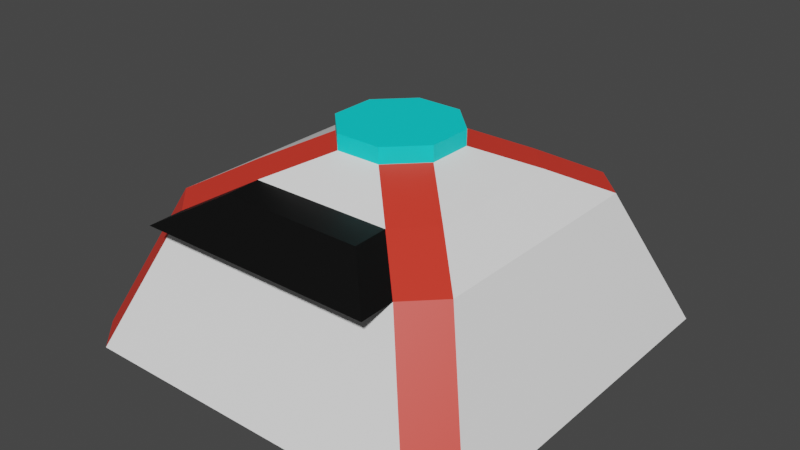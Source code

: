 # Source: nya_robot.blend  (saved by Blender 2.82.7; exported with 4.5.12 LTS)
import bpy
from mathutils import Matrix  # noqa: F401  (used for matrix-valued properties, if any)

bpy.ops.wm.read_factory_settings(use_empty=True)
scene = bpy.context.scene
scene.name = 'Scene'

# ---- collections
col_collection = bpy.data.collections.new('Collection'); scene.collection.children.link(col_collection)

# ---- materials (node trees are filled in below, after node groups)
mat_material = bpy.data.materials.new('Material')
mat_material.alpha_threshold = 0.0
mat_material.use_transparent_shadow = False
mat_material.line_color = (0.0, 0.0, 0.0, 1.0)
mat_material_001 = bpy.data.materials.new('Material.001')
mat_material_001.use_transparent_shadow = False
mat_material_002 = bpy.data.materials.new('Material.002')
mat_material_002.use_transparent_shadow = False
mat_material_003 = bpy.data.materials.new('Material.003')
mat_material_003.use_transparent_shadow = False

# ---- material node trees
mat_material.use_nodes = True; mat_material.node_tree.nodes.clear()
_N = mat_material.node_tree.nodes; _L = mat_material.node_tree.links
n0 = _N.new('ShaderNodeOutputMaterial'); n0.name = 'Material Output'; n0.location = (300, 300)
n1 = _N.new('ShaderNodeBsdfPrincipled'); n1.name = 'Principled BSDF'; n1.location = (10, 300)
n1.distribution = 'GGX'
n1.subsurface_method = 'BURLEY'
n1.inputs[0].default_value = (1.0, 1.0, 1.0, 1.0)
n1.inputs[2].default_value = 0.4
n1.inputs[3].default_value = 1.45
n1.inputs[27].default_value = (0.0, 0.0, 0.0, 1.0)
n1.inputs[28].default_value = 1.0
_L.new(n1.outputs[0], n0.inputs[0])
n0.is_active_output = True
mat_material_001.use_nodes = True; mat_material_001.node_tree.nodes.clear()
_N = mat_material_001.node_tree.nodes; _L = mat_material_001.node_tree.links
n0 = _N.new('ShaderNodeOutputMaterial'); n0.name = 'Material Output'; n0.location = (300, 300)
n1 = _N.new('ShaderNodeBsdfPrincipled'); n1.name = 'Principled BSDF'; n1.location = (10, 300)
n1.distribution = 'GGX'
n1.subsurface_method = 'BURLEY'
n1.inputs[0].default_value = (0.8, 0.04125, 0.02366, 1.0)
n1.inputs[3].default_value = 1.45
n1.inputs[27].default_value = (0.0, 0.0, 0.0, 1.0)
n1.inputs[28].default_value = 1.0
_L.new(n1.outputs[0], n0.inputs[0])
n0.is_active_output = True
mat_material_002.use_nodes = True; mat_material_002.node_tree.nodes.clear()
_N = mat_material_002.node_tree.nodes; _L = mat_material_002.node_tree.links
n0 = _N.new('ShaderNodeOutputMaterial'); n0.name = 'Material Output'; n0.location = (300, 300)
n1 = _N.new('ShaderNodeBsdfPrincipled'); n1.name = 'Principled BSDF'; n1.location = (10, 300)
n1.distribution = 'GGX'
n1.subsurface_method = 'BURLEY'
n1.inputs[0].default_value = (0.0, 0.8, 0.8, 1.0)
n1.inputs[3].default_value = 1.45
n1.inputs[27].default_value = (0.0, 0.0, 0.0, 1.0)
n1.inputs[28].default_value = 1.0
_L.new(n1.outputs[0], n0.inputs[0])
n0.is_active_output = True
mat_material_003.use_nodes = True; mat_material_003.node_tree.nodes.clear()
_N = mat_material_003.node_tree.nodes; _L = mat_material_003.node_tree.links
n0 = _N.new('ShaderNodeOutputMaterial'); n0.name = 'Material Output'; n0.location = (300, 300)
n1 = _N.new('ShaderNodeBsdfPrincipled'); n1.name = 'Principled BSDF'; n1.location = (10, 300)
n1.distribution = 'GGX'
n1.subsurface_method = 'BURLEY'
n1.inputs[0].default_value = (0.0, 0.0, 0.0, 1.0)
n1.inputs[3].default_value = 1.45
n1.inputs[27].default_value = (0.0, 0.0, 0.0, 1.0)
n1.inputs[28].default_value = 1.0
_L.new(n1.outputs[0], n0.inputs[0])
n0.is_active_output = True

# ---- world
world_world = bpy.data.worlds.new('World'); scene.world = world_world
world_world.use_nodes = True; world_world.node_tree.nodes.clear()
_N = world_world.node_tree.nodes; _L = world_world.node_tree.links
n0 = _N.new('ShaderNodeOutputWorld'); n0.name = 'World Output'; n0.location = (300, 300)
n1 = _N.new('ShaderNodeBackground'); n1.name = 'Background'; n1.location = (10, 300)
n1.inputs[0].default_value = (0.05088, 0.05088, 0.05088, 1.0)
_L.new(n1.outputs[0], n0.inputs[0])
n0.is_active_output = True
world_world.color = (0.05088, 0.05088, 0.05088)
world_world.use_sun_shadow = False
world_world.sun_shadow_jitter_overblur = 0.0

# ---- meshes
me_cube = bpy.data.meshes.new('Cube')
me_cube.from_pydata([(0.788, 1.0, 0.4493), (1.0, 0.788, 0.4493), (1.165, 1.376, -0.4493), (1.376, 1.165, -0.4493), (1.0, -0.788, 0.4493), (0.788, -1.0, 0.4493), (1.376, -1.165, -0.4493), (1.165, -1.376, -0.4493), (-1.0, 0.788, 0.4493), (-0.788, 1.0, 0.4493), (-1.376, 1.165, -0.4493), (-1.165, 1.376, -0.4493), (-0.788, -1.0, 0.4493), (-1.0, -0.788, 0.4493), (-1.165, -1.376, -0.4493), (-1.376, -1.165, -0.4493), (0.6897, -0.4755, 0.6247), (0.4755, -0.6897, 0.6247), (-0.4755, -0.6897, 0.6247), (-0.6897, -0.4755, 0.6247), (0.4755, 0.6897, 0.6247), (0.6897, 0.4755, 0.6247), (-0.6897, 0.4755, 0.6247), (-0.4755, 0.6897, 0.6247), (0.1522, -0.3672, 0.7875), (0.3672, -0.1522, 0.7875), (-0.3672, -0.1522, 0.7875), (-0.1522, -0.3672, 0.7875), (0.3672, 0.1522, 0.7875), (0.1522, 0.3672, 0.7875), (-0.1522, 0.3672, 0.7875), (-0.3672, 0.1522, 0.7875), (-0.3672, 0.1522, 0.8909), (-0.1522, 0.3672, 0.8909), (0.1522, 0.3672, 0.8909), (0.3672, 0.1522, 0.8909), (0.3672, -0.1522, 0.8909), (0.1522, -0.3672, 0.8909), (-0.1522, -0.3672, 0.8909), (-0.3672, -0.1522, 0.8909), (0.4755, -0.9223, 0.6194), (0.788, -1.233, 0.444), (-0.788, -1.233, 0.444), (-0.4755, -0.9223, 0.6194)], [], [(15, 13, 8, 10), (5, 17, 40, 41), (8, 13, 19, 22), (7, 5, 12, 14), (0, 9, 23, 20), (3, 1, 4, 6), (31, 26, 39, 32), (18, 17, 24, 27), (10, 11, 2, 3, 6, 7, 14, 15), (4, 1, 21, 16), (22, 19, 26, 31), (20, 23, 30, 29), (16, 21, 28, 25), (1, 3, 2, 0), (14, 12, 13, 15), (5, 7, 6, 4), (9, 11, 10, 8), (4, 16, 17, 5), (19, 13, 12, 18), (23, 9, 8, 22), (0, 20, 21, 1), (22, 31, 30, 23), (28, 21, 20, 29), (24, 17, 16, 25), (18, 27, 26, 19), (11, 9, 0, 2), (35, 34, 33, 32, 39, 38, 37, 36), (27, 24, 37, 38), (29, 30, 33, 34), (25, 28, 35, 36), (28, 29, 34, 35), (30, 31, 32, 33), (26, 27, 38, 39), (24, 25, 36, 37), (42, 41, 40, 43), (17, 18, 43, 40), (18, 12, 42, 43), (12, 5, 41, 42)])
me_cube.polygons.foreach_set('material_index', [0, 3, 0, 0, 0, 0, 2, 0, 0, 0, 0, 0, 0, 1, 1, 1, 1, 1, 1, 1, 1, 1, 1, 1, 1, 0, 2, 2, 2, 2, 2, 2, 2, 2, 3, 3, 3, 3])
_uv = me_cube.uv_layers.new(name='UVMap')
_uv.uv.foreach_set('vector', [0.375, 0.01918, 0.625, 0.0265, 0.625, 0.2235, 0.375, 0.2308, 0.625, 0.7765, 0.625, 0.7888, 0.625, 0.7888, 0.625, 0.7765, 0.625, 0.2235, 0.625, 0.0265, 0.625, 0.03883, 0.625, 0.2112, 0.375, 0.7692, 0.625, 0.7765, 0.625, 0.9735, 0.375, 0.9808, 0.625, 0.4735, 0.625, 0.2765, 0.625, 0.2888, 0.625, 0.4612, 0.375, 0.5192, 0.625, 0.5265, 0.625, 0.7235, 0.375, 0.7308, 0.625, 0.1768, 0.625, 0.0732, 0.625, 0.0732, 0.625, 0.1768, 0.625, 0.9612, 0.625, 0.7888, 0.625, 0.8232, 0.625, 0.9268, 0.125, 0.5192, 0.1442, 0.5, 0.3558, 0.5, 0.375, 0.5192, 0.375, 0.7308, 0.3558, 0.75, 0.1442, 0.75, 0.125, 0.7308, 0.625, 0.7235, 0.625, 0.5265, 0.625, 0.5388, 0.625, 0.7112, 0.625, 0.2112, 0.625, 0.03883, 0.625, 0.0732, 0.625, 0.1768, 0.625, 0.4612, 0.625, 0.2888, 0.625, 0.3232, 0.625, 0.4268, 0.625, 0.7112, 0.625, 0.5388, 0.625, 0.5732, 0.625, 0.6768, 0.625, 0.5265, 0.375, 0.5192, 0.375, 0.4808, 0.625, 0.4735, 0.375, 0.9808, 0.625, 0.9735, 0.625, 1.0, 0.3932, 1.0, 0.625, 0.7765, 0.375, 0.7692, 0.375, 0.7308, 0.625, 0.7235, 0.625, 0.2765, 0.375, 0.2692, 0.375, 0.2308, 0.625, 0.2235, 0.625, 0.7235, 0.625, 0.7112, 0.625, 0.7888, 0.625, 0.7765, 0.625, 0.03883, 0.625, 0.0265, 0.625, 0.0, 0.625, 0.0, 0.625, 0.2888, 0.625, 0.2765, 0.625, 0.2235, 0.625, 0.2112, 0.625, 0.4735, 0.625, 0.4612, 0.625, 0.5388, 0.625, 0.5265, 0.625, 0.2112, 0.625, 0.1768, 0.625, 0.3232, 0.625, 0.2888, 0.625, 0.5732, 0.625, 0.5388, 0.625, 0.4612, 0.625, 0.4268, 0.625, 0.8232, 0.625, 0.7888, 0.625, 0.7112, 0.625, 0.6768, 0.625, 0.9612, 0.625, 0.9268, 0.625, 1.0, 0.625, 1.0, 0.375, 0.2692, 0.625, 0.2765, 0.625, 0.4735, 0.375, 0.4808, 0.625, 0.5732, 0.6982, 0.5, 0.8018, 0.5, 0.875, 0.5732, 0.875, 0.6768, 0.8018, 0.75, 0.6982, 0.75, 0.625, 0.6768, 0.625, 0.9268, 0.625, 0.8232, 0.625, 0.8232, 0.625, 0.9268, 0.625, 0.4268, 0.625, 0.3232, 0.625, 0.3232, 0.625, 0.4268, 0.625, 0.6768, 0.625, 0.5732, 0.625, 0.5732, 0.625, 0.6768, 0.625, 0.5732, 0.625, 0.4268, 0.625, 0.4268, 0.625, 0.5732, 0.625, 0.3232, 0.625, 0.1768, 0.625, 0.1768, 0.625, 0.3232, 0.625, 1.0, 0.625, 0.9268, 0.625, 0.9268, 0.625, 1.0, 0.625, 0.8232, 0.625, 0.6768, 0.625, 0.6768, 0.625, 0.8232, 0.625, 0.9735, 0.625, 0.7765, 0.625, 0.7888, 0.625, 0.9612, 0.625, 0.7888, 0.625, 0.9612, 0.625, 0.9612, 0.625, 0.7888, 0.625, 0.0, 0.625, 0.0, 0.625, 0.0, 0.625, 0.0, 0.625, 0.9735, 0.625, 0.7765, 0.625, 0.7765, 0.625, 0.9735])
me_cube.materials.append(mat_material)
me_cube.materials.append(mat_material_001)
me_cube.materials.append(mat_material_002)
me_cube.materials.append(mat_material_003)
me_cube.use_remesh_preserve_volume = False
me_cube.use_remesh_preserve_attributes = False
me_cube.use_mirror_vertex_groups = False
me_cube.update()

# ---- objects
ob_cube = bpy.data.objects.new('Cube', me_cube)

# ---- transforms, parenting, visibility, modifiers, constraints
ob_cube.location = (0.0, 0.0, 0.0)
ob_cube.lock_rotations_4d = False
ob_cube.empty_display_type = 'ARROWS'
ob_cube.lineart.crease_threshold = 0.0

# ---- collection membership
col_collection.objects.link(ob_cube)

# ---- scene / render settings (as saved in the file)
scene.frame_start = 1; scene.frame_end = 250; scene.frame_set(1)
scene.render.engine = 'BLENDER_EEVEE_NEXT'
scene.cycles.use_denoising = False
scene.cycles.samples = 128
scene.cycles.sampling_pattern = 'TABULATED_SOBOL'
scene.cycles.use_adaptive_sampling = False
scene.cycles.use_light_tree = False
scene.view_settings.view_transform = 'Filmic'
bpy.context.view_layer.update()

# ---- added for rendering (the .blend has no active camera and no usable light): camera, sun
cam_auto = bpy.data.cameras.new('AutoCamera')
cam_auto.lens = 50.0
cam_auto.sensor_width = 36.0
cam_auto.clip_end = 1000.0
ob_auto_camera = bpy.data.objects.new('AutoCamera', cam_auto)
scene.collection.objects.link(ob_auto_camera)
ob_auto_camera.location = (3.80832, -4.56998, 3.26745)
ob_auto_camera.rotation_euler = (1.09748, -7.21219e-08, 0.694738)
scene.camera = ob_auto_camera
light_auto_sun = bpy.data.lights.new('AutoSun', 'SUN')
light_auto_sun.energy = 3.0
light_auto_sun.angle = 0.0523599
ob_auto_sun = bpy.data.objects.new('AutoSun', light_auto_sun)
scene.collection.objects.link(ob_auto_sun)
ob_auto_sun.rotation_euler = (0.872665, 0.174533, 0.523599)
bpy.context.view_layer.update()
